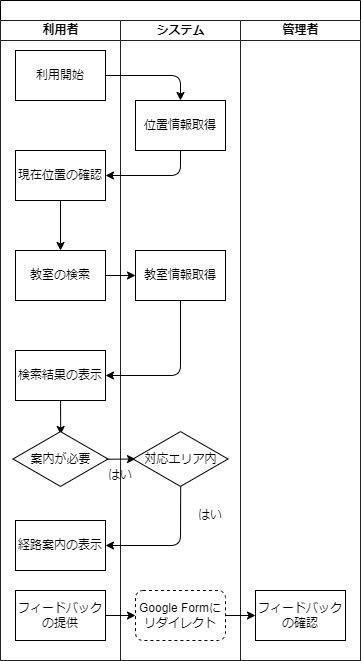

The diagram above was exported from draw.io. Its source (the exported page's mxGraphModel, read from the mxfile embedded in the PNG):
<mxGraphModel dx="544" dy="614" grid="1" gridSize="10" guides="1" tooltips="1" connect="1" arrows="1" fold="1" page="1" pageScale="1" pageWidth="850" pageHeight="1100" background="#ffffff" math="0" shadow="1">
  <root>
    <mxCell id="0" />
    <mxCell id="1" parent="0" />
    <mxCell id="2" value="" style="swimlane;childLayout=stackLayout;resizeParent=1;resizeParentMax=0;startSize=20;html=1;fillColor=#FFFFFF;" parent="1" vertex="1">
      <mxGeometry x="80" y="30" width="360" height="660" as="geometry">
        <mxRectangle x="80.00000000000045" y="30" width="50" height="40" as="alternateBounds" />
      </mxGeometry>
    </mxCell>
    <mxCell id="3" value="利用者" style="swimlane;startSize=20;html=1;strokeColor=#212121;" parent="2" vertex="1">
      <mxGeometry y="20" width="120" height="640" as="geometry" />
    </mxCell>
    <mxCell id="6" value="利用開始" style="whiteSpace=wrap;html=1;" parent="3" vertex="1">
      <mxGeometry x="15" y="30" width="90" height="50" as="geometry" />
    </mxCell>
    <mxCell id="12" style="edgeStyle=none;html=1;" parent="3" source="9" target="11" edge="1">
      <mxGeometry relative="1" as="geometry" />
    </mxCell>
    <mxCell id="9" value="現在位置の確認" style="whiteSpace=wrap;html=1;" parent="3" vertex="1">
      <mxGeometry x="15" y="130" width="90" height="50" as="geometry" />
    </mxCell>
    <mxCell id="11" value="教室の検索" style="whiteSpace=wrap;html=1;" parent="3" vertex="1">
      <mxGeometry x="15" y="230" width="90" height="50" as="geometry" />
    </mxCell>
    <mxCell id="18" style="edgeStyle=none;html=1;entryX=0.502;entryY=0.07;entryDx=0;entryDy=0;entryPerimeter=0;" parent="3" source="15" target="17" edge="1">
      <mxGeometry relative="1" as="geometry" />
    </mxCell>
    <mxCell id="15" value="検索結果の表示" style="whiteSpace=wrap;html=1;" parent="3" vertex="1">
      <mxGeometry x="15" y="330" width="90" height="50" as="geometry" />
    </mxCell>
    <mxCell id="17" value="案内が必要" style="html=1;whiteSpace=wrap;aspect=fixed;shape=isoRectangle;" parent="3" vertex="1">
      <mxGeometry x="12.5" y="410" width="95" height="57" as="geometry" />
    </mxCell>
    <mxCell id="21" value="経路案内の表示" style="whiteSpace=wrap;html=1;" parent="3" vertex="1">
      <mxGeometry x="15" y="500" width="90" height="50" as="geometry" />
    </mxCell>
    <mxCell id="28" value="フィードバックの提供" style="whiteSpace=wrap;html=1;" parent="3" vertex="1">
      <mxGeometry x="15" y="570" width="90" height="50" as="geometry" />
    </mxCell>
    <mxCell id="4" value="システム&lt;span style=&quot;white-space: pre;&quot;&gt;&#09;&lt;/span&gt;" style="swimlane;startSize=20;html=1;strokeColor=#212121;" parent="2" vertex="1">
      <mxGeometry x="120" y="20" width="120" height="640" as="geometry" />
    </mxCell>
    <mxCell id="7" value="位置情報取得" style="whiteSpace=wrap;html=1;" parent="4" vertex="1">
      <mxGeometry x="15" y="80" width="90" height="50" as="geometry" />
    </mxCell>
    <mxCell id="13" value="教室情報取得" style="whiteSpace=wrap;html=1;" parent="4" vertex="1">
      <mxGeometry x="15" y="230" width="90" height="50" as="geometry" />
    </mxCell>
    <mxCell id="24" value="対応エリア内" style="html=1;whiteSpace=wrap;aspect=fixed;shape=isoRectangle;" parent="4" vertex="1">
      <mxGeometry x="12.5" y="410" width="95" height="57" as="geometry" />
    </mxCell>
    <mxCell id="27" value="はい" style="text;html=1;strokeColor=none;fillColor=none;align=center;verticalAlign=middle;whiteSpace=wrap;rounded=0;" parent="4" vertex="1">
      <mxGeometry x="60" y="480" width="60" height="30" as="geometry" />
    </mxCell>
    <mxCell id="26" value="はい" style="text;html=1;strokeColor=none;fillColor=none;align=center;verticalAlign=middle;whiteSpace=wrap;rounded=0;" parent="4" vertex="1">
      <mxGeometry x="-30" y="440" width="60" height="30" as="geometry" />
    </mxCell>
    <mxCell id="30" value="Google Formに&lt;br&gt;リダイレクト" style="whiteSpace=wrap;html=1;dashed=1;rounded=1;" parent="4" vertex="1">
      <mxGeometry x="15" y="570" width="90" height="50" as="geometry" />
    </mxCell>
    <mxCell id="5" value="管理者" style="swimlane;startSize=20;html=1;strokeColor=#212121;" parent="2" vertex="1">
      <mxGeometry x="240" y="20" width="120" height="640" as="geometry" />
    </mxCell>
    <mxCell id="32" value="フィードバックの確認" style="whiteSpace=wrap;html=1;" parent="5" vertex="1">
      <mxGeometry x="15" y="570" width="90" height="50" as="geometry" />
    </mxCell>
    <mxCell id="8" value="" style="edgeStyle=none;html=1;entryX=0.5;entryY=0;entryDx=0;entryDy=0;" parent="2" source="6" target="7" edge="1">
      <mxGeometry relative="1" as="geometry">
        <mxPoint x="210" y="75" as="targetPoint" />
        <Array as="points">
          <mxPoint x="180" y="75" />
        </Array>
      </mxGeometry>
    </mxCell>
    <mxCell id="10" style="edgeStyle=none;html=1;entryX=1;entryY=0.5;entryDx=0;entryDy=0;" parent="2" source="7" target="9" edge="1">
      <mxGeometry relative="1" as="geometry">
        <Array as="points">
          <mxPoint x="180" y="175" />
        </Array>
      </mxGeometry>
    </mxCell>
    <mxCell id="14" style="edgeStyle=none;html=1;" parent="2" source="11" target="13" edge="1">
      <mxGeometry relative="1" as="geometry" />
    </mxCell>
    <mxCell id="16" style="edgeStyle=none;html=1;entryX=1;entryY=0.5;entryDx=0;entryDy=0;" parent="2" source="13" target="15" edge="1">
      <mxGeometry relative="1" as="geometry">
        <mxPoint x="110" y="370" as="targetPoint" />
        <Array as="points">
          <mxPoint x="180" y="375" />
        </Array>
      </mxGeometry>
    </mxCell>
    <mxCell id="20" style="edgeStyle=none;html=1;entryX=0;entryY=0.5;entryDx=0;entryDy=0;exitX=0.982;exitY=0.504;exitDx=0;exitDy=0;exitPerimeter=0;" parent="2" source="17" edge="1">
      <mxGeometry relative="1" as="geometry">
        <mxPoint x="135" y="458.5" as="targetPoint" />
      </mxGeometry>
    </mxCell>
    <mxCell id="25" style="edgeStyle=none;html=1;entryX=1;entryY=0.5;entryDx=0;entryDy=0;exitX=0.502;exitY=0.982;exitDx=0;exitDy=0;exitPerimeter=0;" parent="2" source="24" target="21" edge="1">
      <mxGeometry relative="1" as="geometry">
        <Array as="points">
          <mxPoint x="180" y="545" />
        </Array>
      </mxGeometry>
    </mxCell>
    <mxCell id="31" style="edgeStyle=none;html=1;" parent="2" source="28" target="30" edge="1">
      <mxGeometry relative="1" as="geometry" />
    </mxCell>
    <mxCell id="34" style="edgeStyle=none;html=1;entryX=0;entryY=0.5;entryDx=0;entryDy=0;" parent="2" source="30" target="32" edge="1">
      <mxGeometry relative="1" as="geometry" />
    </mxCell>
  </root>
</mxGraphModel>